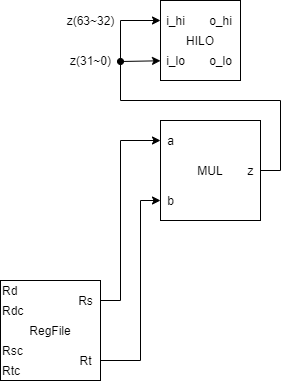

The diagram above was exported from draw.io. Its source (the exported page's mxGraphModel, read from the mxfile embedded in the PNG):
<mxGraphModel dx="962" dy="632" grid="1" gridSize="10" guides="1" tooltips="1" connect="1" arrows="1" fold="1" page="1" pageScale="1" pageWidth="827" pageHeight="1169" math="0" shadow="0">
  <root>
    <mxCell id="0" />
    <mxCell id="1" parent="0" />
    <mxCell id="Gw2rJWKfxc7lDpSsfgxI-1" value="RegFile" style="rounded=0;whiteSpace=wrap;html=1;" parent="1" vertex="1">
      <mxGeometry x="200" y="400" width="100" height="100" as="geometry" />
    </mxCell>
    <mxCell id="Gw2rJWKfxc7lDpSsfgxI-2" value="Rd" style="text;html=1;align=left;verticalAlign=middle;resizable=0;points=[];autosize=1;" parent="1" vertex="1">
      <mxGeometry x="200" y="400" width="30" height="20" as="geometry" />
    </mxCell>
    <mxCell id="Gw2rJWKfxc7lDpSsfgxI-3" value="Rdc" style="text;html=1;align=left;verticalAlign=middle;resizable=0;points=[];autosize=1;" parent="1" vertex="1">
      <mxGeometry x="200" y="420" width="40" height="20" as="geometry" />
    </mxCell>
    <mxCell id="Gw2rJWKfxc7lDpSsfgxI-4" value="Rsc" style="text;html=1;align=left;verticalAlign=middle;resizable=0;points=[];autosize=1;" parent="1" vertex="1">
      <mxGeometry x="200" y="460" width="40" height="20" as="geometry" />
    </mxCell>
    <mxCell id="Gw2rJWKfxc7lDpSsfgxI-5" value="Rtc" style="text;html=1;align=left;verticalAlign=middle;resizable=0;points=[];autosize=1;" parent="1" vertex="1">
      <mxGeometry x="200" y="480" width="30" height="20" as="geometry" />
    </mxCell>
    <mxCell id="Gw2rJWKfxc7lDpSsfgxI-17" style="edgeStyle=orthogonalEdgeStyle;rounded=0;orthogonalLoop=1;jettySize=auto;html=1;" parent="1" source="Gw2rJWKfxc7lDpSsfgxI-6" target="Gw2rJWKfxc7lDpSsfgxI-9" edge="1">
      <mxGeometry relative="1" as="geometry">
        <Array as="points">
          <mxPoint x="320" y="420" />
          <mxPoint x="320" y="260" />
        </Array>
      </mxGeometry>
    </mxCell>
    <mxCell id="Gw2rJWKfxc7lDpSsfgxI-6" value="Rs" style="text;html=1;align=center;verticalAlign=middle;resizable=0;points=[];autosize=1;" parent="1" vertex="1">
      <mxGeometry x="270" y="410" width="30" height="20" as="geometry" />
    </mxCell>
    <mxCell id="Gw2rJWKfxc7lDpSsfgxI-18" style="edgeStyle=orthogonalEdgeStyle;rounded=0;orthogonalLoop=1;jettySize=auto;html=1;" parent="1" source="Gw2rJWKfxc7lDpSsfgxI-7" target="Gw2rJWKfxc7lDpSsfgxI-10" edge="1">
      <mxGeometry relative="1" as="geometry">
        <Array as="points">
          <mxPoint x="340" y="480" />
          <mxPoint x="340" y="320" />
        </Array>
      </mxGeometry>
    </mxCell>
    <mxCell id="Gw2rJWKfxc7lDpSsfgxI-7" value="Rt" style="text;html=1;align=center;verticalAlign=middle;resizable=0;points=[];autosize=1;" parent="1" vertex="1">
      <mxGeometry x="270" y="470" width="30" height="20" as="geometry" />
    </mxCell>
    <mxCell id="Gw2rJWKfxc7lDpSsfgxI-8" value="MUL" style="rounded=0;whiteSpace=wrap;html=1;" parent="1" vertex="1">
      <mxGeometry x="360" y="240" width="100" height="100" as="geometry" />
    </mxCell>
    <mxCell id="Gw2rJWKfxc7lDpSsfgxI-9" value="a" style="text;html=1;align=center;verticalAlign=middle;resizable=0;points=[];autosize=1;" parent="1" vertex="1">
      <mxGeometry x="360" y="250" width="20" height="20" as="geometry" />
    </mxCell>
    <mxCell id="Gw2rJWKfxc7lDpSsfgxI-10" value="b" style="text;html=1;align=center;verticalAlign=middle;resizable=0;points=[];autosize=1;" parent="1" vertex="1">
      <mxGeometry x="360" y="310" width="20" height="20" as="geometry" />
    </mxCell>
    <mxCell id="Gw2rJWKfxc7lDpSsfgxI-19" style="edgeStyle=orthogonalEdgeStyle;rounded=0;orthogonalLoop=1;jettySize=auto;html=1;" parent="1" source="Gw2rJWKfxc7lDpSsfgxI-11" target="Gw2rJWKfxc7lDpSsfgxI-13" edge="1">
      <mxGeometry relative="1" as="geometry">
        <Array as="points">
          <mxPoint x="480" y="290" />
          <mxPoint x="480" y="220" />
          <mxPoint x="320" y="220" />
          <mxPoint x="320" y="140" />
        </Array>
      </mxGeometry>
    </mxCell>
    <mxCell id="Gw2rJWKfxc7lDpSsfgxI-11" value="z" style="text;html=1;align=center;verticalAlign=middle;resizable=0;points=[];autosize=1;" parent="1" vertex="1">
      <mxGeometry x="440" y="280" width="20" height="20" as="geometry" />
    </mxCell>
    <mxCell id="Gw2rJWKfxc7lDpSsfgxI-12" value="HILO" style="rounded=0;whiteSpace=wrap;html=1;" parent="1" vertex="1">
      <mxGeometry x="360" y="120" width="80" height="80" as="geometry" />
    </mxCell>
    <mxCell id="Gw2rJWKfxc7lDpSsfgxI-13" value="i_hi" style="text;html=1;align=center;verticalAlign=middle;resizable=0;points=[];autosize=1;" parent="1" vertex="1">
      <mxGeometry x="360" y="130" width="30" height="20" as="geometry" />
    </mxCell>
    <mxCell id="Gw2rJWKfxc7lDpSsfgxI-14" value="i_lo" style="text;html=1;align=center;verticalAlign=middle;resizable=0;points=[];autosize=1;" parent="1" vertex="1">
      <mxGeometry x="360" y="170" width="30" height="20" as="geometry" />
    </mxCell>
    <mxCell id="Gw2rJWKfxc7lDpSsfgxI-15" value="o_hi" style="text;html=1;align=center;verticalAlign=middle;resizable=0;points=[];autosize=1;" parent="1" vertex="1">
      <mxGeometry x="400" y="130" width="40" height="20" as="geometry" />
    </mxCell>
    <mxCell id="Gw2rJWKfxc7lDpSsfgxI-16" value="o_lo" style="text;html=1;align=center;verticalAlign=middle;resizable=0;points=[];autosize=1;" parent="1" vertex="1">
      <mxGeometry x="400" y="170" width="40" height="20" as="geometry" />
    </mxCell>
    <mxCell id="Gw2rJWKfxc7lDpSsfgxI-20" value="" style="endArrow=classic;html=1;startArrow=oval;startFill=1;" parent="1" target="Gw2rJWKfxc7lDpSsfgxI-14" edge="1">
      <mxGeometry width="50" height="50" relative="1" as="geometry">
        <mxPoint x="320" y="181" as="sourcePoint" />
        <mxPoint x="210" y="170" as="targetPoint" />
      </mxGeometry>
    </mxCell>
    <mxCell id="Gw2rJWKfxc7lDpSsfgxI-21" value="z(63~32)" style="text;html=1;align=center;verticalAlign=middle;resizable=0;points=[];autosize=1;" parent="1" vertex="1">
      <mxGeometry x="260" y="130" width="60" height="20" as="geometry" />
    </mxCell>
    <mxCell id="Gw2rJWKfxc7lDpSsfgxI-22" value="z(31~0)" style="text;html=1;align=center;verticalAlign=middle;resizable=0;points=[];autosize=1;" parent="1" vertex="1">
      <mxGeometry x="260" y="170" width="60" height="20" as="geometry" />
    </mxCell>
  </root>
</mxGraphModel>